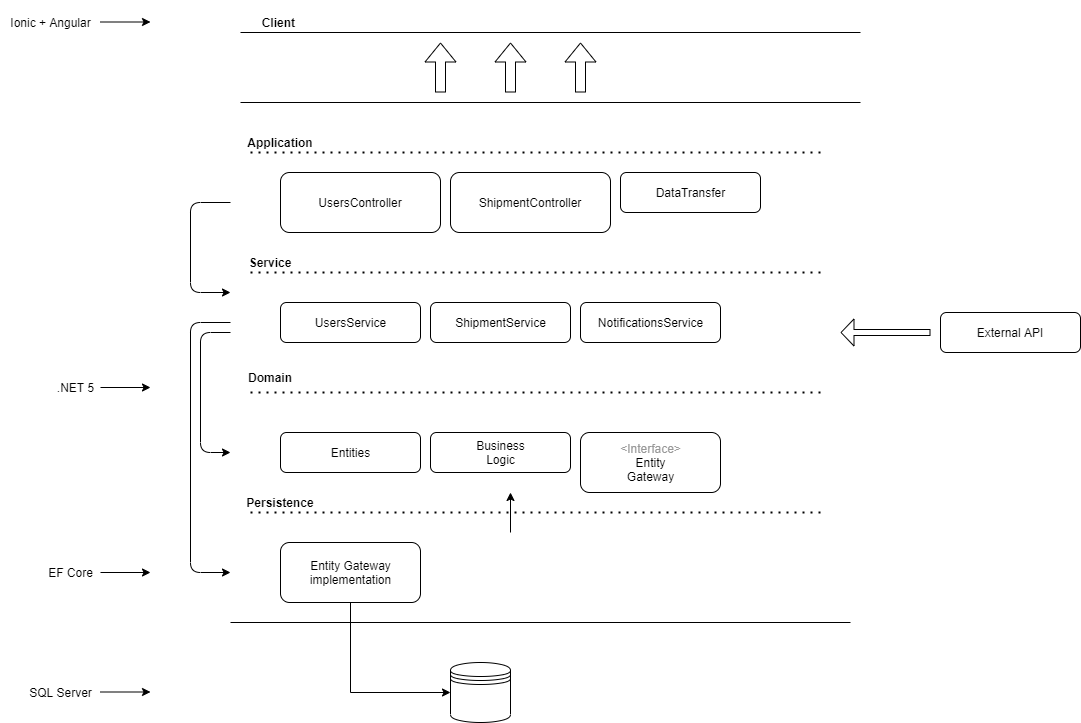

The diagram above was exported from draw.io. Its source (the exported page's mxGraphModel, read from the mxfile embedded in the PNG):
<mxGraphModel dx="2522" dy="772" grid="1" gridSize="10" guides="1" tooltips="1" connect="1" arrows="1" fold="1" page="1" pageScale="1" pageWidth="1100" pageHeight="850" math="0" shadow="0">
  <root>
    <mxCell id="0" />
    <mxCell id="1" parent="0" />
    <mxCell id="V6bA1HNGxTsV8UrAwkTg-1" value="" style="endArrow=none;dashed=1;html=1;dashPattern=1 3;strokeWidth=2;" parent="1" edge="1">
      <mxGeometry width="50" height="50" relative="1" as="geometry">
        <mxPoint x="240" y="440" as="sourcePoint" />
        <mxPoint x="810" y="440" as="targetPoint" />
      </mxGeometry>
    </mxCell>
    <mxCell id="V6bA1HNGxTsV8UrAwkTg-2" value="" style="endArrow=none;dashed=1;html=1;dashPattern=1 3;strokeWidth=2;" parent="1" edge="1">
      <mxGeometry width="50" height="50" relative="1" as="geometry">
        <mxPoint x="240" y="320" as="sourcePoint" />
        <mxPoint x="810" y="320" as="targetPoint" />
        <Array as="points">
          <mxPoint x="510" y="320" />
        </Array>
      </mxGeometry>
    </mxCell>
    <mxCell id="V6bA1HNGxTsV8UrAwkTg-3" value="" style="endArrow=none;dashed=1;html=1;dashPattern=1 3;strokeWidth=2;" parent="1" edge="1">
      <mxGeometry width="50" height="50" relative="1" as="geometry">
        <mxPoint x="240" y="200" as="sourcePoint" />
        <mxPoint x="810" y="200" as="targetPoint" />
        <Array as="points">
          <mxPoint x="510" y="200" />
        </Array>
      </mxGeometry>
    </mxCell>
    <mxCell id="V6bA1HNGxTsV8UrAwkTg-4" value="" style="endArrow=none;dashed=1;html=1;dashPattern=1 3;strokeWidth=2;" parent="1" edge="1">
      <mxGeometry width="50" height="50" relative="1" as="geometry">
        <mxPoint x="240" y="560" as="sourcePoint" />
        <mxPoint x="810" y="560" as="targetPoint" />
      </mxGeometry>
    </mxCell>
    <mxCell id="V6bA1HNGxTsV8UrAwkTg-5" value="&lt;h4&gt;Application&lt;/h4&gt;" style="text;html=1;strokeColor=none;fillColor=none;align=center;verticalAlign=middle;whiteSpace=wrap;rounded=0;" parent="1" vertex="1">
      <mxGeometry x="250" y="180" width="40" height="20" as="geometry" />
    </mxCell>
    <mxCell id="V6bA1HNGxTsV8UrAwkTg-6" value="&lt;h4&gt;Service&lt;/h4&gt;" style="text;html=1;strokeColor=none;fillColor=none;align=center;verticalAlign=middle;whiteSpace=wrap;rounded=0;" parent="1" vertex="1">
      <mxGeometry x="240" y="300" width="40" height="20" as="geometry" />
    </mxCell>
    <mxCell id="V6bA1HNGxTsV8UrAwkTg-7" value="&lt;h4&gt;Domain&lt;/h4&gt;" style="text;html=1;strokeColor=none;fillColor=none;align=center;verticalAlign=middle;whiteSpace=wrap;rounded=0;" parent="1" vertex="1">
      <mxGeometry x="240" y="415" width="40" height="20" as="geometry" />
    </mxCell>
    <mxCell id="V6bA1HNGxTsV8UrAwkTg-8" value="&lt;h4&gt;Persistence&lt;/h4&gt;" style="text;html=1;strokeColor=none;fillColor=none;align=center;verticalAlign=middle;whiteSpace=wrap;rounded=0;" parent="1" vertex="1">
      <mxGeometry x="250" y="540" width="40" height="20" as="geometry" />
    </mxCell>
    <mxCell id="V6bA1HNGxTsV8UrAwkTg-11" value="" style="endArrow=none;html=1;" parent="1" edge="1">
      <mxGeometry width="50" height="50" relative="1" as="geometry">
        <mxPoint x="220" y="670" as="sourcePoint" />
        <mxPoint x="840" y="670" as="targetPoint" />
      </mxGeometry>
    </mxCell>
    <mxCell id="V6bA1HNGxTsV8UrAwkTg-12" value="" style="shape=datastore;whiteSpace=wrap;html=1;" parent="1" vertex="1">
      <mxGeometry x="440" y="710" width="60" height="60" as="geometry" />
    </mxCell>
    <mxCell id="V6bA1HNGxTsV8UrAwkTg-13" value="" style="endArrow=none;html=1;" parent="1" edge="1">
      <mxGeometry width="50" height="50" relative="1" as="geometry">
        <mxPoint x="230" y="150" as="sourcePoint" />
        <mxPoint x="850" y="150" as="targetPoint" />
      </mxGeometry>
    </mxCell>
    <mxCell id="V6bA1HNGxTsV8UrAwkTg-17" value="" style="group" parent="1" vertex="1" connectable="0">
      <mxGeometry x="270" y="220" width="160" height="60" as="geometry" />
    </mxCell>
    <mxCell id="V6bA1HNGxTsV8UrAwkTg-16" value="" style="rounded=1;whiteSpace=wrap;html=1;" parent="V6bA1HNGxTsV8UrAwkTg-17" vertex="1">
      <mxGeometry width="160" height="60" as="geometry" />
    </mxCell>
    <mxCell id="V6bA1HNGxTsV8UrAwkTg-15" value="UsersController" style="text;html=1;strokeColor=none;fillColor=none;align=center;verticalAlign=middle;whiteSpace=wrap;rounded=0;" parent="V6bA1HNGxTsV8UrAwkTg-17" vertex="1">
      <mxGeometry x="60" y="20" width="40" height="20" as="geometry" />
    </mxCell>
    <mxCell id="V6bA1HNGxTsV8UrAwkTg-18" value="" style="group" parent="1" vertex="1" connectable="0">
      <mxGeometry x="440" y="220" width="160" height="60" as="geometry" />
    </mxCell>
    <mxCell id="V6bA1HNGxTsV8UrAwkTg-19" value="" style="rounded=1;whiteSpace=wrap;html=1;" parent="V6bA1HNGxTsV8UrAwkTg-18" vertex="1">
      <mxGeometry width="160" height="60" as="geometry" />
    </mxCell>
    <mxCell id="V6bA1HNGxTsV8UrAwkTg-20" value="ShipmentController" style="text;html=1;strokeColor=none;fillColor=none;align=center;verticalAlign=middle;whiteSpace=wrap;rounded=0;" parent="V6bA1HNGxTsV8UrAwkTg-18" vertex="1">
      <mxGeometry x="60" y="20" width="40" height="20" as="geometry" />
    </mxCell>
    <mxCell id="V6bA1HNGxTsV8UrAwkTg-21" value="" style="group" parent="1" vertex="1" connectable="0">
      <mxGeometry x="270" y="350" width="140" height="40" as="geometry" />
    </mxCell>
    <mxCell id="V6bA1HNGxTsV8UrAwkTg-22" value="" style="rounded=1;whiteSpace=wrap;html=1;" parent="V6bA1HNGxTsV8UrAwkTg-21" vertex="1">
      <mxGeometry width="140" height="40" as="geometry" />
    </mxCell>
    <mxCell id="V6bA1HNGxTsV8UrAwkTg-23" value="UsersService" style="text;html=1;strokeColor=none;fillColor=none;align=center;verticalAlign=middle;whiteSpace=wrap;rounded=0;" parent="V6bA1HNGxTsV8UrAwkTg-21" vertex="1">
      <mxGeometry x="52.5" y="13.333333333333332" width="35" height="13.333333333333332" as="geometry" />
    </mxCell>
    <mxCell id="V6bA1HNGxTsV8UrAwkTg-27" value="" style="group" parent="1" vertex="1" connectable="0">
      <mxGeometry x="420" y="350" width="140" height="40" as="geometry" />
    </mxCell>
    <mxCell id="V6bA1HNGxTsV8UrAwkTg-28" value="" style="rounded=1;whiteSpace=wrap;html=1;" parent="V6bA1HNGxTsV8UrAwkTg-27" vertex="1">
      <mxGeometry width="140" height="40" as="geometry" />
    </mxCell>
    <mxCell id="V6bA1HNGxTsV8UrAwkTg-29" value="ShipmentService" style="text;html=1;strokeColor=none;fillColor=none;align=center;verticalAlign=middle;whiteSpace=wrap;rounded=0;" parent="V6bA1HNGxTsV8UrAwkTg-27" vertex="1">
      <mxGeometry x="52.5" y="13.333333333333332" width="35" height="13.333333333333332" as="geometry" />
    </mxCell>
    <mxCell id="V6bA1HNGxTsV8UrAwkTg-30" value="" style="group" parent="1" vertex="1" connectable="0">
      <mxGeometry x="570" y="350" width="140" height="40" as="geometry" />
    </mxCell>
    <mxCell id="V6bA1HNGxTsV8UrAwkTg-31" value="" style="rounded=1;whiteSpace=wrap;html=1;" parent="V6bA1HNGxTsV8UrAwkTg-30" vertex="1">
      <mxGeometry width="140" height="40" as="geometry" />
    </mxCell>
    <mxCell id="V6bA1HNGxTsV8UrAwkTg-32" value="NotificationsService" style="text;html=1;strokeColor=none;fillColor=none;align=center;verticalAlign=middle;whiteSpace=wrap;rounded=0;" parent="V6bA1HNGxTsV8UrAwkTg-30" vertex="1">
      <mxGeometry x="52.5" y="13.333333333333332" width="35" height="13.333333333333332" as="geometry" />
    </mxCell>
    <mxCell id="V6bA1HNGxTsV8UrAwkTg-33" value="" style="group" parent="1" vertex="1" connectable="0">
      <mxGeometry x="270" y="480" width="140" height="40" as="geometry" />
    </mxCell>
    <mxCell id="V6bA1HNGxTsV8UrAwkTg-34" value="" style="rounded=1;whiteSpace=wrap;html=1;" parent="V6bA1HNGxTsV8UrAwkTg-33" vertex="1">
      <mxGeometry width="140" height="40" as="geometry" />
    </mxCell>
    <mxCell id="V6bA1HNGxTsV8UrAwkTg-35" value="Entities" style="text;html=1;strokeColor=none;fillColor=none;align=center;verticalAlign=middle;whiteSpace=wrap;rounded=0;" parent="V6bA1HNGxTsV8UrAwkTg-33" vertex="1">
      <mxGeometry x="52.5" y="13.333333333333332" width="35" height="13.333333333333332" as="geometry" />
    </mxCell>
    <mxCell id="V6bA1HNGxTsV8UrAwkTg-36" value="" style="group" parent="1" vertex="1" connectable="0">
      <mxGeometry x="420" y="480" width="140" height="40" as="geometry" />
    </mxCell>
    <mxCell id="V6bA1HNGxTsV8UrAwkTg-37" value="" style="rounded=1;whiteSpace=wrap;html=1;" parent="V6bA1HNGxTsV8UrAwkTg-36" vertex="1">
      <mxGeometry width="140" height="40" as="geometry" />
    </mxCell>
    <mxCell id="V6bA1HNGxTsV8UrAwkTg-38" value="Business Logic" style="text;html=1;strokeColor=none;fillColor=none;align=center;verticalAlign=middle;whiteSpace=wrap;rounded=0;" parent="V6bA1HNGxTsV8UrAwkTg-36" vertex="1">
      <mxGeometry x="52.5" y="13.333333333333332" width="35" height="13.333333333333332" as="geometry" />
    </mxCell>
    <mxCell id="V6bA1HNGxTsV8UrAwkTg-39" value="" style="group" parent="1" vertex="1" connectable="0">
      <mxGeometry x="570" y="480" width="140" height="60" as="geometry" />
    </mxCell>
    <mxCell id="V6bA1HNGxTsV8UrAwkTg-40" value="" style="rounded=1;whiteSpace=wrap;html=1;" parent="V6bA1HNGxTsV8UrAwkTg-39" vertex="1">
      <mxGeometry width="140" height="60" as="geometry" />
    </mxCell>
    <mxCell id="V6bA1HNGxTsV8UrAwkTg-41" value="&lt;font color=&quot;#999999&quot;&gt;&amp;lt;Interface&amp;gt;&lt;/font&gt;&lt;br&gt;Entity Gateway" style="text;html=1;strokeColor=none;fillColor=none;align=center;verticalAlign=middle;whiteSpace=wrap;rounded=0;" parent="V6bA1HNGxTsV8UrAwkTg-39" vertex="1">
      <mxGeometry x="52.5" y="20" width="35" height="20" as="geometry" />
    </mxCell>
    <mxCell id="V6bA1HNGxTsV8UrAwkTg-43" value="" style="group" parent="1" vertex="1" connectable="0">
      <mxGeometry x="270" y="590" width="140" height="60" as="geometry" />
    </mxCell>
    <mxCell id="V6bA1HNGxTsV8UrAwkTg-44" value="" style="rounded=1;whiteSpace=wrap;html=1;" parent="V6bA1HNGxTsV8UrAwkTg-43" vertex="1">
      <mxGeometry width="140" height="60" as="geometry" />
    </mxCell>
    <mxCell id="V6bA1HNGxTsV8UrAwkTg-45" value="Entity Gateway implementation" style="text;html=1;strokeColor=none;fillColor=none;align=center;verticalAlign=middle;whiteSpace=wrap;rounded=0;" parent="V6bA1HNGxTsV8UrAwkTg-43" vertex="1">
      <mxGeometry x="52.5" y="20" width="35" height="20" as="geometry" />
    </mxCell>
    <mxCell id="V6bA1HNGxTsV8UrAwkTg-46" style="edgeStyle=orthogonalEdgeStyle;rounded=0;jumpSize=14;orthogonalLoop=1;jettySize=auto;html=1;exitX=0.5;exitY=1;exitDx=0;exitDy=0;entryX=0;entryY=0.5;entryDx=0;entryDy=0;" parent="1" source="V6bA1HNGxTsV8UrAwkTg-44" target="V6bA1HNGxTsV8UrAwkTg-12" edge="1">
      <mxGeometry relative="1" as="geometry">
        <mxPoint x="340" y="740" as="targetPoint" />
      </mxGeometry>
    </mxCell>
    <mxCell id="V6bA1HNGxTsV8UrAwkTg-48" value="" style="group" parent="1" vertex="1" connectable="0">
      <mxGeometry x="610" y="220" width="140" height="40" as="geometry" />
    </mxCell>
    <mxCell id="V6bA1HNGxTsV8UrAwkTg-49" value="" style="rounded=1;whiteSpace=wrap;html=1;" parent="V6bA1HNGxTsV8UrAwkTg-48" vertex="1">
      <mxGeometry width="140" height="40" as="geometry" />
    </mxCell>
    <mxCell id="V6bA1HNGxTsV8UrAwkTg-50" value="DataTransfer" style="text;html=1;strokeColor=none;fillColor=none;align=center;verticalAlign=middle;whiteSpace=wrap;rounded=0;" parent="V6bA1HNGxTsV8UrAwkTg-48" vertex="1">
      <mxGeometry x="52.5" y="13.333333333333332" width="35" height="13.333333333333332" as="geometry" />
    </mxCell>
    <mxCell id="V6bA1HNGxTsV8UrAwkTg-52" value="" style="shape=flexArrow;endArrow=classic;html=1;" parent="1" edge="1">
      <mxGeometry width="50" height="50" relative="1" as="geometry">
        <mxPoint x="430" y="140" as="sourcePoint" />
        <mxPoint x="430" y="90" as="targetPoint" />
      </mxGeometry>
    </mxCell>
    <mxCell id="V6bA1HNGxTsV8UrAwkTg-54" value="" style="shape=flexArrow;endArrow=classic;html=1;" parent="1" edge="1">
      <mxGeometry width="50" height="50" relative="1" as="geometry">
        <mxPoint x="500" y="140" as="sourcePoint" />
        <mxPoint x="500" y="90" as="targetPoint" />
      </mxGeometry>
    </mxCell>
    <mxCell id="V6bA1HNGxTsV8UrAwkTg-55" value="" style="shape=flexArrow;endArrow=classic;html=1;" parent="1" edge="1">
      <mxGeometry width="50" height="50" relative="1" as="geometry">
        <mxPoint x="570" y="140" as="sourcePoint" />
        <mxPoint x="570" y="90" as="targetPoint" />
      </mxGeometry>
    </mxCell>
    <mxCell id="V6bA1HNGxTsV8UrAwkTg-56" value="" style="endArrow=none;html=1;" parent="1" edge="1">
      <mxGeometry width="50" height="50" relative="1" as="geometry">
        <mxPoint x="230" y="80" as="sourcePoint" />
        <mxPoint x="850" y="80" as="targetPoint" />
      </mxGeometry>
    </mxCell>
    <mxCell id="V6bA1HNGxTsV8UrAwkTg-57" value="&lt;h4&gt;Client&amp;nbsp;&lt;/h4&gt;" style="text;html=1;strokeColor=none;align=center;verticalAlign=middle;whiteSpace=wrap;rounded=0;" parent="1" vertex="1">
      <mxGeometry x="240" y="60" width="60" height="20" as="geometry" />
    </mxCell>
    <mxCell id="V6bA1HNGxTsV8UrAwkTg-58" value="" style="endArrow=classic;html=1;" parent="1" edge="1">
      <mxGeometry width="50" height="50" relative="1" as="geometry">
        <mxPoint x="220" y="370" as="sourcePoint" />
        <mxPoint x="220" y="620" as="targetPoint" />
        <Array as="points">
          <mxPoint x="180" y="370" />
          <mxPoint x="180" y="620" />
        </Array>
      </mxGeometry>
    </mxCell>
    <mxCell id="V6bA1HNGxTsV8UrAwkTg-61" value="" style="endArrow=classic;html=1;" parent="1" edge="1">
      <mxGeometry width="50" height="50" relative="1" as="geometry">
        <mxPoint x="220" y="380" as="sourcePoint" />
        <mxPoint x="220" y="500" as="targetPoint" />
        <Array as="points">
          <mxPoint x="190" y="380" />
          <mxPoint x="190" y="500" />
        </Array>
      </mxGeometry>
    </mxCell>
    <mxCell id="V6bA1HNGxTsV8UrAwkTg-62" value="" style="endArrow=classic;html=1;" parent="1" edge="1">
      <mxGeometry width="50" height="50" relative="1" as="geometry">
        <mxPoint x="220" y="250" as="sourcePoint" />
        <mxPoint x="220" y="340" as="targetPoint" />
        <Array as="points">
          <mxPoint x="180" y="250" />
          <mxPoint x="180" y="340" />
        </Array>
      </mxGeometry>
    </mxCell>
    <mxCell id="V6bA1HNGxTsV8UrAwkTg-63" value="" style="endArrow=classic;html=1;" parent="1" edge="1">
      <mxGeometry width="50" height="50" relative="1" as="geometry">
        <mxPoint x="500" y="580" as="sourcePoint" />
        <mxPoint x="500" y="540" as="targetPoint" />
      </mxGeometry>
    </mxCell>
    <mxCell id="V6bA1HNGxTsV8UrAwkTg-68" value="" style="shape=flexArrow;endArrow=classic;html=1;width=6;endSize=4;" parent="1" edge="1">
      <mxGeometry width="50" height="50" relative="1" as="geometry">
        <mxPoint x="920" y="380" as="sourcePoint" />
        <mxPoint x="830" y="380" as="targetPoint" />
      </mxGeometry>
    </mxCell>
    <mxCell id="V6bA1HNGxTsV8UrAwkTg-70" value="External API" style="rounded=1;whiteSpace=wrap;html=1;" parent="1" vertex="1">
      <mxGeometry x="930" y="360" width="140" height="40" as="geometry" />
    </mxCell>
    <mxCell id="QP5OLXnZxfkhHfxYM3H0-1" value="" style="endArrow=classic;html=1;" edge="1" parent="1">
      <mxGeometry width="50" height="50" relative="1" as="geometry">
        <mxPoint x="90" y="435" as="sourcePoint" />
        <mxPoint x="140" y="435" as="targetPoint" />
      </mxGeometry>
    </mxCell>
    <mxCell id="QP5OLXnZxfkhHfxYM3H0-2" value=".NET 5" style="text;html=1;align=center;verticalAlign=middle;resizable=0;points=[];autosize=1;strokeColor=none;" vertex="1" parent="1">
      <mxGeometry x="40" y="425" width="50" height="20" as="geometry" />
    </mxCell>
    <mxCell id="QP5OLXnZxfkhHfxYM3H0-3" value="" style="endArrow=classic;html=1;" edge="1" parent="1">
      <mxGeometry width="50" height="50" relative="1" as="geometry">
        <mxPoint x="90" y="69.5" as="sourcePoint" />
        <mxPoint x="140" y="69.5" as="targetPoint" />
      </mxGeometry>
    </mxCell>
    <mxCell id="QP5OLXnZxfkhHfxYM3H0-4" value="Ionic + Angular" style="text;html=1;align=center;verticalAlign=middle;resizable=0;points=[];autosize=1;strokeColor=none;" vertex="1" parent="1">
      <mxGeometry x="-10" y="60" width="100" height="20" as="geometry" />
    </mxCell>
    <mxCell id="QP5OLXnZxfkhHfxYM3H0-5" value="EF Core" style="text;html=1;align=center;verticalAlign=middle;resizable=0;points=[];autosize=1;strokeColor=none;" vertex="1" parent="1">
      <mxGeometry x="30" y="610" width="60" height="20" as="geometry" />
    </mxCell>
    <mxCell id="QP5OLXnZxfkhHfxYM3H0-6" value="" style="endArrow=classic;html=1;" edge="1" parent="1">
      <mxGeometry width="50" height="50" relative="1" as="geometry">
        <mxPoint x="90" y="620" as="sourcePoint" />
        <mxPoint x="140" y="620" as="targetPoint" />
      </mxGeometry>
    </mxCell>
    <mxCell id="QP5OLXnZxfkhHfxYM3H0-7" value="" style="endArrow=classic;html=1;" edge="1" parent="1">
      <mxGeometry width="50" height="50" relative="1" as="geometry">
        <mxPoint x="90" y="739.5" as="sourcePoint" />
        <mxPoint x="140" y="739.5" as="targetPoint" />
      </mxGeometry>
    </mxCell>
    <mxCell id="QP5OLXnZxfkhHfxYM3H0-8" value="SQL Server" style="text;html=1;align=center;verticalAlign=middle;resizable=0;points=[];autosize=1;strokeColor=none;" vertex="1" parent="1">
      <mxGeometry x="10" y="730" width="80" height="20" as="geometry" />
    </mxCell>
  </root>
</mxGraphModel>